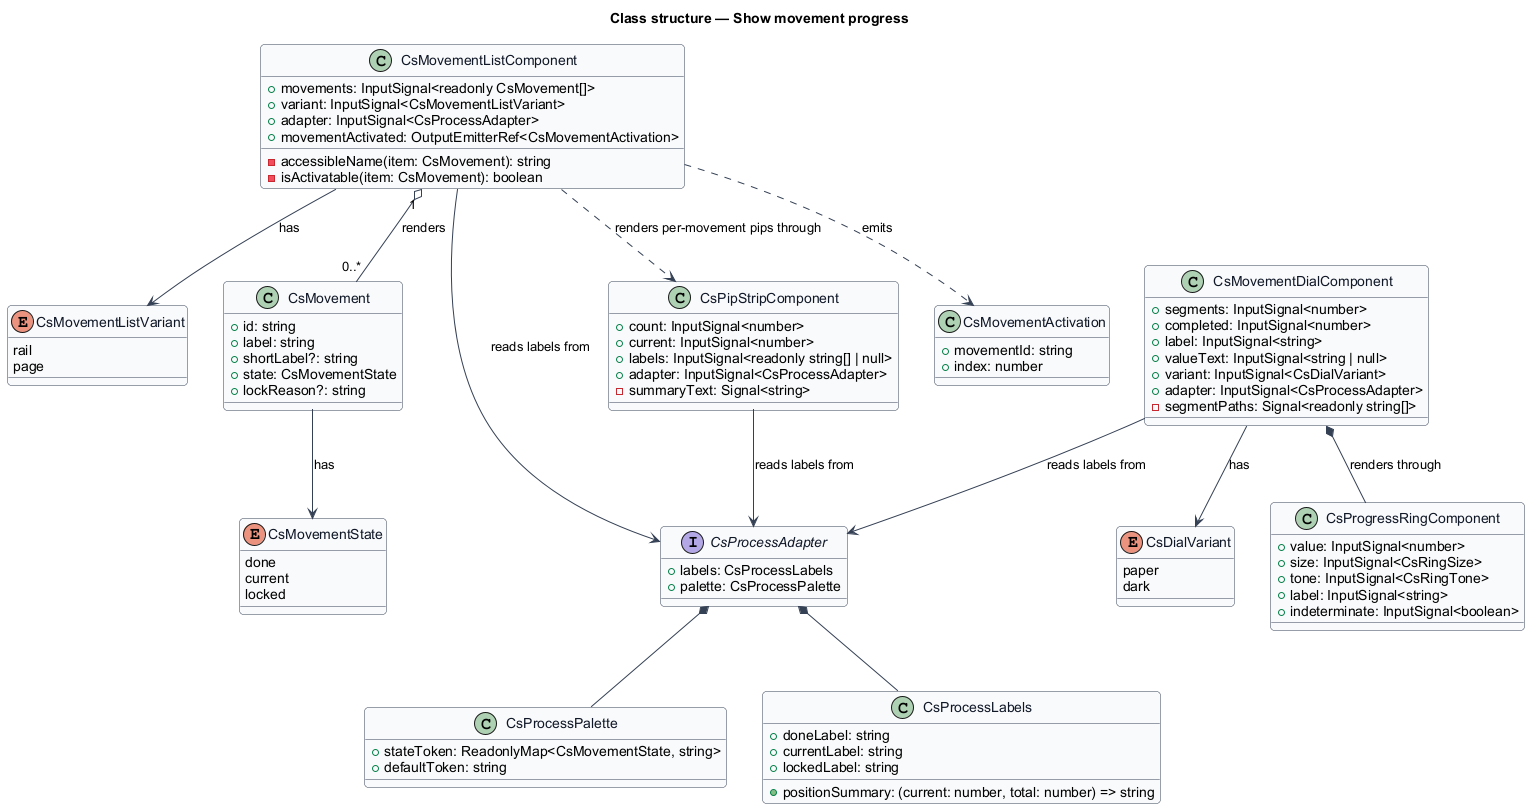

The diagram above was rendered by PlantUML. Its source (embedded in the PNG):
@startuml
' --- shared skin header ---
skinparam backgroundColor #FFFFFF
skinparam shadowing false
skinparam roundcorner 8
skinparam defaultFontName Arial
skinparam ArrowColor #344054
skinparam class {
  BorderColor #344054
  FontColor #101828
  BackgroundColor #F9FAFB
}
' --------------------------
title Class structure — Show movement progress

enum CsMovementState {
  done
  current
  locked
}

enum CsDialVariant {
  paper
  dark
}

enum CsMovementListVariant {
  rail
  page
}

class CsMovement {
  +id: string
  +label: string
  +shortLabel?: string
  +state: CsMovementState
  +lockReason?: string
}

interface CsProcessAdapter {
  +labels: CsProcessLabels
  +palette: CsProcessPalette
}

class CsProcessPalette {
  +stateToken: ReadonlyMap<CsMovementState, string>
  +defaultToken: string
}

class CsProcessLabels {
  +doneLabel: string
  +currentLabel: string
  +lockedLabel: string
  +positionSummary: (current: number, total: number) => string
}

class CsMovementDialComponent {
  +segments: InputSignal<number>
  +completed: InputSignal<number>
  +label: InputSignal<string>
  +valueText: InputSignal<string | null>
  +variant: InputSignal<CsDialVariant>
  +adapter: InputSignal<CsProcessAdapter>
  -segmentPaths: Signal<readonly string[]>
}

class CsMovementListComponent {
  +movements: InputSignal<readonly CsMovement[]>
  +variant: InputSignal<CsMovementListVariant>
  +adapter: InputSignal<CsProcessAdapter>
  +movementActivated: OutputEmitterRef<CsMovementActivation>
  -accessibleName(item: CsMovement): string
  -isActivatable(item: CsMovement): boolean
}

class CsPipStripComponent {
  +count: InputSignal<number>
  +current: InputSignal<number>
  +labels: InputSignal<readonly string[] | null>
  +adapter: InputSignal<CsProcessAdapter>
  -summaryText: Signal<string>
}

class CsProgressRingComponent {
  +value: InputSignal<number>
  +size: InputSignal<CsRingSize>
  +tone: InputSignal<CsRingTone>
  +label: InputSignal<string>
  +indeterminate: InputSignal<boolean>
}

class CsMovementActivation {
  +movementId: string
  +index: number
}

CsMovementDialComponent *-- CsProgressRingComponent : renders through
CsMovementDialComponent --> CsDialVariant : has
CsMovementListComponent "1" o-- "0..*" CsMovement : renders
CsMovementListComponent --> CsMovementListVariant : has
CsMovementListComponent ..> CsPipStripComponent : renders per-movement pips through
CsMovement --> CsMovementState : has
CsMovementDialComponent --> CsProcessAdapter : reads labels from
CsMovementListComponent --> CsProcessAdapter : reads labels from
CsPipStripComponent --> CsProcessAdapter : reads labels from
CsProcessAdapter *-- CsProcessLabels
CsProcessAdapter *-- CsProcessPalette
CsMovementListComponent ..> CsMovementActivation : emits
@enduml